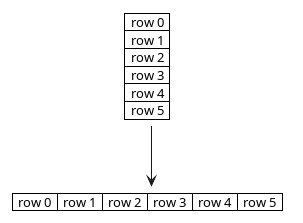

The diagram above was rendered by PlantUML. Its source (embedded in the PNG):
@startuml

<style>
note {
    backgroundcolor white
    shadowing 0
    linecolor transparent
}
</style>
note as grid
    |  row 0  |
    |  row 1  |
    |  row 2  |
    |  row 3  |
    |  row 4  |
    |  row 5  |
end note

note as gridline
    |  row 0  |  row 1  |  row 2  |  row 3  |  row 4  |  row 5  |
end note

grid --> gridline
@enduml